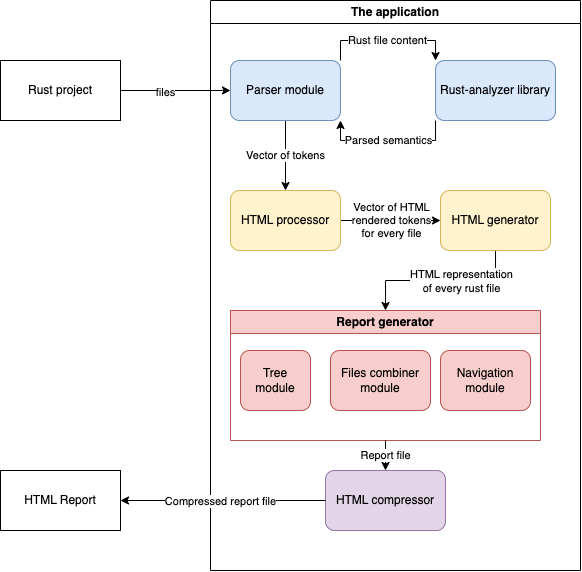

The diagram above was exported from draw.io. Its source (the exported page's mxGraphModel, read from the mxfile embedded in the PNG):
<mxGraphModel dx="816" dy="744" grid="1" gridSize="10" guides="1" tooltips="1" connect="1" arrows="1" fold="1" page="1" pageScale="1" pageWidth="850" pageHeight="1100" math="0" shadow="0">
  <root>
    <mxCell id="0" />
    <mxCell id="1" parent="0" />
    <mxCell id="8iSgcvVOZYJFucgSGZgX-2" style="edgeStyle=orthogonalEdgeStyle;rounded=0;orthogonalLoop=1;jettySize=auto;html=1;" edge="1" parent="1" source="8iSgcvVOZYJFucgSGZgX-1" target="8iSgcvVOZYJFucgSGZgX-4">
      <mxGeometry relative="1" as="geometry">
        <mxPoint x="320" y="310" as="targetPoint" />
      </mxGeometry>
    </mxCell>
    <mxCell id="8iSgcvVOZYJFucgSGZgX-5" value="files" style="edgeLabel;html=1;align=center;verticalAlign=middle;resizable=0;points=[];" vertex="1" connectable="0" parent="8iSgcvVOZYJFucgSGZgX-2">
      <mxGeometry x="-0.2" y="-1" relative="1" as="geometry">
        <mxPoint as="offset" />
      </mxGeometry>
    </mxCell>
    <mxCell id="8iSgcvVOZYJFucgSGZgX-1" value="Rust project" style="rounded=0;whiteSpace=wrap;html=1;" vertex="1" parent="1">
      <mxGeometry x="130" y="260" width="120" height="60" as="geometry" />
    </mxCell>
    <mxCell id="8iSgcvVOZYJFucgSGZgX-3" value="The application" style="swimlane;whiteSpace=wrap;html=1;" vertex="1" parent="1">
      <mxGeometry x="340" y="200" width="370" height="570" as="geometry">
        <mxRectangle x="340" y="200" width="130" height="30" as="alternateBounds" />
      </mxGeometry>
    </mxCell>
    <mxCell id="8iSgcvVOZYJFucgSGZgX-9" value="Rust file content" style="edgeStyle=orthogonalEdgeStyle;rounded=0;orthogonalLoop=1;jettySize=auto;html=1;exitX=1;exitY=0;exitDx=0;exitDy=0;entryX=0;entryY=0;entryDx=0;entryDy=0;" edge="1" parent="8iSgcvVOZYJFucgSGZgX-3" source="8iSgcvVOZYJFucgSGZgX-4" target="8iSgcvVOZYJFucgSGZgX-6">
      <mxGeometry relative="1" as="geometry" />
    </mxCell>
    <mxCell id="8iSgcvVOZYJFucgSGZgX-14" value="Vector of tokens" style="edgeStyle=orthogonalEdgeStyle;rounded=0;orthogonalLoop=1;jettySize=auto;html=1;exitX=0.5;exitY=1;exitDx=0;exitDy=0;" edge="1" parent="8iSgcvVOZYJFucgSGZgX-3" source="8iSgcvVOZYJFucgSGZgX-4" target="8iSgcvVOZYJFucgSGZgX-12">
      <mxGeometry relative="1" as="geometry" />
    </mxCell>
    <mxCell id="8iSgcvVOZYJFucgSGZgX-4" value="Parser module" style="rounded=1;whiteSpace=wrap;html=1;fillColor=#dae8fc;strokeColor=#6c8ebf;" vertex="1" parent="8iSgcvVOZYJFucgSGZgX-3">
      <mxGeometry x="20" y="60" width="110" height="60" as="geometry" />
    </mxCell>
    <mxCell id="8iSgcvVOZYJFucgSGZgX-8" value="Parsed semantics" style="edgeStyle=orthogonalEdgeStyle;rounded=0;orthogonalLoop=1;jettySize=auto;html=1;exitX=0;exitY=1;exitDx=0;exitDy=0;entryX=1;entryY=1;entryDx=0;entryDy=0;" edge="1" parent="8iSgcvVOZYJFucgSGZgX-3" source="8iSgcvVOZYJFucgSGZgX-6" target="8iSgcvVOZYJFucgSGZgX-4">
      <mxGeometry relative="1" as="geometry" />
    </mxCell>
    <mxCell id="8iSgcvVOZYJFucgSGZgX-6" value="Rust-analyzer library" style="rounded=1;whiteSpace=wrap;html=1;fillColor=#dae8fc;strokeColor=#6c8ebf;" vertex="1" parent="8iSgcvVOZYJFucgSGZgX-3">
      <mxGeometry x="225" y="60" width="120" height="60" as="geometry" />
    </mxCell>
    <mxCell id="8iSgcvVOZYJFucgSGZgX-16" value="Vector of HTML &lt;br&gt;rendered tokens&lt;br&gt;for every file" style="edgeStyle=orthogonalEdgeStyle;rounded=0;orthogonalLoop=1;jettySize=auto;html=1;exitX=1;exitY=0.5;exitDx=0;exitDy=0;" edge="1" parent="8iSgcvVOZYJFucgSGZgX-3" source="8iSgcvVOZYJFucgSGZgX-12" target="8iSgcvVOZYJFucgSGZgX-15">
      <mxGeometry relative="1" as="geometry" />
    </mxCell>
    <mxCell id="8iSgcvVOZYJFucgSGZgX-12" value="HTML processor" style="rounded=1;whiteSpace=wrap;html=1;fillColor=#fff2cc;strokeColor=#d6b656;" vertex="1" parent="8iSgcvVOZYJFucgSGZgX-3">
      <mxGeometry x="20" y="190" width="110" height="60" as="geometry" />
    </mxCell>
    <mxCell id="8iSgcvVOZYJFucgSGZgX-19" style="edgeStyle=orthogonalEdgeStyle;rounded=0;orthogonalLoop=1;jettySize=auto;html=1;exitX=0.5;exitY=1;exitDx=0;exitDy=0;entryX=0.5;entryY=0;entryDx=0;entryDy=0;" edge="1" parent="8iSgcvVOZYJFucgSGZgX-3" source="8iSgcvVOZYJFucgSGZgX-15" target="8iSgcvVOZYJFucgSGZgX-31">
      <mxGeometry relative="1" as="geometry">
        <mxPoint x="75.05263157894751" y="430" as="targetPoint" />
      </mxGeometry>
    </mxCell>
    <mxCell id="8iSgcvVOZYJFucgSGZgX-20" value="HTML representation&lt;br&gt;of every rust file&lt;br&gt;" style="edgeLabel;html=1;align=center;verticalAlign=middle;resizable=0;points=[];" vertex="1" connectable="0" parent="8iSgcvVOZYJFucgSGZgX-19">
      <mxGeometry x="-0.239" relative="1" as="geometry">
        <mxPoint as="offset" />
      </mxGeometry>
    </mxCell>
    <mxCell id="8iSgcvVOZYJFucgSGZgX-15" value="HTML generator" style="rounded=1;whiteSpace=wrap;html=1;fillColor=#fff2cc;strokeColor=#d6b656;" vertex="1" parent="8iSgcvVOZYJFucgSGZgX-3">
      <mxGeometry x="230" y="190" width="110" height="60" as="geometry" />
    </mxCell>
    <mxCell id="8iSgcvVOZYJFucgSGZgX-31" value="Report generator" style="swimlane;whiteSpace=wrap;html=1;fillColor=#f8cecc;strokeColor=#b85450;" vertex="1" parent="8iSgcvVOZYJFucgSGZgX-3">
      <mxGeometry x="20" y="310" width="310" height="130" as="geometry" />
    </mxCell>
    <mxCell id="8iSgcvVOZYJFucgSGZgX-25" value="Files combiner&lt;br&gt;module" style="rounded=1;whiteSpace=wrap;html=1;fillColor=#f8cecc;strokeColor=#b85450;" vertex="1" parent="8iSgcvVOZYJFucgSGZgX-31">
      <mxGeometry x="100" y="40" width="100" height="60" as="geometry" />
    </mxCell>
    <mxCell id="8iSgcvVOZYJFucgSGZgX-24" value="Navigation&lt;br&gt;module" style="rounded=1;whiteSpace=wrap;html=1;fillColor=#f8cecc;strokeColor=#b85450;" vertex="1" parent="8iSgcvVOZYJFucgSGZgX-31">
      <mxGeometry x="210" y="40" width="90" height="60" as="geometry" />
    </mxCell>
    <mxCell id="8iSgcvVOZYJFucgSGZgX-23" value="Tree&lt;br&gt;module" style="rounded=1;whiteSpace=wrap;html=1;fillColor=#f8cecc;strokeColor=#b85450;" vertex="1" parent="8iSgcvVOZYJFucgSGZgX-31">
      <mxGeometry x="10" y="40" width="70" height="60" as="geometry" />
    </mxCell>
    <mxCell id="8iSgcvVOZYJFucgSGZgX-33" value="HTML compressor" style="rounded=1;whiteSpace=wrap;html=1;fillColor=#e1d5e7;strokeColor=#9673a6;" vertex="1" parent="8iSgcvVOZYJFucgSGZgX-3">
      <mxGeometry x="115" y="470" width="120" height="60" as="geometry" />
    </mxCell>
    <mxCell id="8iSgcvVOZYJFucgSGZgX-22" value="Report file" style="edgeStyle=orthogonalEdgeStyle;rounded=0;orthogonalLoop=1;jettySize=auto;html=1;exitX=0.5;exitY=1;exitDx=0;exitDy=0;entryX=0.5;entryY=0;entryDx=0;entryDy=0;" edge="1" parent="8iSgcvVOZYJFucgSGZgX-3" source="8iSgcvVOZYJFucgSGZgX-31" target="8iSgcvVOZYJFucgSGZgX-33">
      <mxGeometry relative="1" as="geometry">
        <mxPoint x="20" y="460" as="sourcePoint" />
      </mxGeometry>
    </mxCell>
    <mxCell id="8iSgcvVOZYJFucgSGZgX-21" value="HTML Report" style="rounded=0;whiteSpace=wrap;html=1;" vertex="1" parent="1">
      <mxGeometry x="130" y="670" width="120" height="60" as="geometry" />
    </mxCell>
    <mxCell id="8iSgcvVOZYJFucgSGZgX-35" style="edgeStyle=orthogonalEdgeStyle;rounded=0;orthogonalLoop=1;jettySize=auto;html=1;" edge="1" parent="1" source="8iSgcvVOZYJFucgSGZgX-33" target="8iSgcvVOZYJFucgSGZgX-21">
      <mxGeometry relative="1" as="geometry" />
    </mxCell>
    <mxCell id="8iSgcvVOZYJFucgSGZgX-36" value="Compressed report file" style="edgeLabel;html=1;align=center;verticalAlign=middle;resizable=0;points=[];" vertex="1" connectable="0" parent="8iSgcvVOZYJFucgSGZgX-35">
      <mxGeometry x="-0.1533" y="-4" relative="1" as="geometry">
        <mxPoint x="-19" y="4" as="offset" />
      </mxGeometry>
    </mxCell>
  </root>
</mxGraphModel>